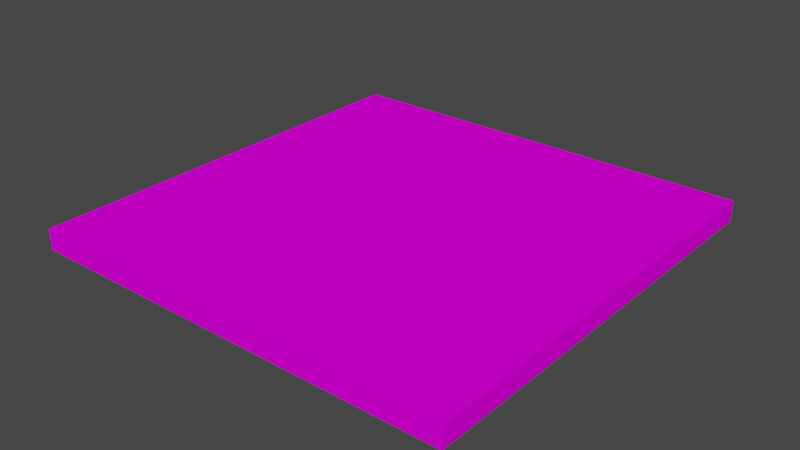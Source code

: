 # Source: edit_tagboard.blend  (saved by Blender 3.3.6; exported with 4.5.12 LTS)
import bpy
from mathutils import Matrix  # noqa: F401  (used for matrix-valued properties, if any)

bpy.ops.wm.read_factory_settings(use_empty=True)
scene = bpy.context.scene
scene.name = 'Scene'

# ---- collections
col_collection = bpy.data.collections.new('Collection'); scene.collection.children.link(col_collection)

# ---- images (referenced by path relative to the original .blend; pixels are not part of the script)
import os
ASSET_DIR = os.environ.get("B2B_ASSET_DIR", "")  # directory of the original .blend (textures are referenced by path, not embedded)
HERE = os.path.dirname(os.path.abspath(__file__))  # packed textures are extracted next to this script under _unpacked/

def load_image(name, relpath, width, height, colorspace="sRGB"):
    """Load a texture the original file referenced (path relative to the .blend, or extracted next to this script)."""
    p = next((c for c in (os.path.join(HERE, relpath), os.path.join(ASSET_DIR, relpath)) if relpath and os.path.exists(c)), "")
    if p:
        img = bpy.data.images.load(p, check_existing=True)
        img.name = name
    else:  # same state as the original file: an image datablock whose file is absent (Cycles renders it pink)
        img = bpy.data.images.new(name, width, height)
        img.source = "FILE"
        img.filepath = "//" + (relpath or name)
    img.colorspace_settings.name = colorspace
    return img
img_apriltag_board_png = load_image('apriltag_board.png', 'apriltag_board.png', 1024, 1024, 'sRGB')

# ---- materials (node trees are filled in below, after node groups)
mat_tagboard = bpy.data.materials.new('tagboard')
mat_tagboard.use_transparent_shadow = False
mat_tagboard.roughness = 1.0

# ---- material node trees
mat_tagboard.use_nodes = True; mat_tagboard.node_tree.nodes.clear()
_N = mat_tagboard.node_tree.nodes; _L = mat_tagboard.node_tree.links
n0 = _N.new('ShaderNodeBsdfPrincipled'); n0.name = 'Principled BSDF'; n0.location = (1200, 0)
n0.distribution = 'GGX'
n0.subsurface_method = 'RANDOM_WALK_SKIN'
n0.inputs[2].default_value = 1.0
n0.inputs[3].default_value = 1.45
n0.inputs[13].default_value = 0.0
n0.inputs[27].default_value = (0.0, 0.0, 0.0, 1.0)
n0.inputs[28].default_value = 1.0
n1 = _N.new('ShaderNodeOutputMaterial'); n1.name = 'Material Output'; n1.location = (1500, 0)
n2 = _N.new('ShaderNodeTexImage'); n2.name = 'Image Texture'; n2.location = (910, -20)
n2.image = img_apriltag_board_png
_L.new(n0.outputs[0], n1.inputs[0])
_L.new(n2.outputs[0], n0.inputs[0])
n1.is_active_output = True

# ---- world
world_world = bpy.data.worlds.new('World'); scene.world = world_world
world_world.use_nodes = True; world_world.node_tree.nodes.clear()
_N = world_world.node_tree.nodes; _L = world_world.node_tree.links
n0 = _N.new('ShaderNodeOutputWorld'); n0.name = 'World Output'; n0.location = (300, 300)
n1 = _N.new('ShaderNodeBackground'); n1.name = 'Background'; n1.location = (10, 300)
n1.inputs[0].default_value = (0.05088, 0.05088, 0.05088, 1.0)
_L.new(n1.outputs[0], n0.inputs[0])
n0.is_active_output = True
world_world.color = (0.05088, 0.05088, 0.05088)
world_world.use_sun_shadow = False
world_world.sun_shadow_jitter_overblur = 0.0

# ---- meshes
me_obj_0 = bpy.data.meshes.new('obj_0')
me_obj_0.from_pydata([(11.0, 1.0, 10.5), (11.0, -2e-06, 10.5), (11.0, 2e-06, -10.5), (11.0, 1.0, -10.5), (-10.0, 1.0, -10.5), (-10.0, 1.0, 10.5), (-10.0, 2e-06, -10.5), (-10.0, -2e-06, 10.5)], [], [(0, 1, 2), (0, 2, 3), (4, 6, 7), (4, 7, 5), (3, 2, 6), (3, 6, 4), (1, 7, 6), (1, 6, 2), (5, 7, 1), (5, 1, 0), (3, 4, 5, 0)])
_uv = me_obj_0.uv_layers.new(name='UVMap')
_uv.uv.foreach_set('vector', [0.0, 0.0, 0.0, 0.0, 0.0, 0.0, 0.0, 0.0, 0.0, 0.0, 0.0, 0.0, 0.0, 0.0, 0.0, 0.0, 0.0, 0.0, 0.0, 0.0, 0.0, 0.0, 0.0, 0.0, 0.0, 0.0, 0.0, 0.0, 0.0, 0.0, 0.0, 0.0, 0.0, 0.0, 0.0, 0.0, 0.0, 0.0, 0.0, 0.0, 0.0, 0.0, 0.0, 0.0, 0.0, 0.0, 0.0, 0.0, 0.0, 0.0, 0.0, 0.0, 0.0, 0.0, 0.0, 0.0, 0.0, 0.0, 0.0, 0.0, 0.9982, 0.001823, 0.9982, 0.9988, 0.001205, 0.9988, 0.001251, 0.001847])
me_obj_0.materials.append(mat_tagboard)
me_obj_0.update()
me_obj_0.normals_split_custom_set([tuple(v) for v in zip(*[iter([1.0, 0.0, 0.0, 1.0, 0.0, 0.0, 1.0, 0.0, 0.0, 1.0, 0.0, 0.0, 1.0, 0.0, 0.0, 1.0, 0.0, 0.0, -1.0, 0.0, 0.0, -1.0, 0.0, 0.0, -1.0, 0.0, 0.0, -1.0, 0.0, 0.0, -1.0, 0.0, 0.0, -1.0, 0.0, 0.0, 0.0, 0.0, -1.0, 0.0, 0.0, -1.0, 0.0, 0.0, -1.0, 0.0, 0.0, -1.0, 0.0, 0.0, -1.0, 0.0, 0.0, -1.0, 0.0, -1.0, -1.905e-07, 0.0, -1.0, -1.905e-07, 0.0, -1.0, -1.905e-07, 0.0, -1.0, -1.905e-07, 0.0, -1.0, -1.905e-07, 0.0, -1.0, -1.905e-07, 0.0, 0.0, 1.0, 0.0, 0.0, 1.0, 0.0, 0.0, 1.0, 0.0, 0.0, 1.0, 0.0, 0.0, 1.0, 0.0, 0.0, 1.0, 0.0, 1.0, 1.903e-07, 0.0, 1.0, 1.903e-07, 0.0, 1.0, 1.903e-07, 0.0, 1.0, 1.903e-07])] * 3)])

# ---- objects
ob_obj_0 = bpy.data.objects.new('obj_0', me_obj_0)

# ---- transforms, parenting, visibility, modifiers, constraints
ob_obj_0.location = (0.0, 0.0, 0.0)
ob_obj_0.rotation_euler = (1.571, -0.0, 0.0)
ob_obj_0.scale = (0.01, 0.01, 0.01)

# ---- collection membership
col_collection.objects.link(ob_obj_0)

# ---- scene / render settings (as saved in the file)
scene.frame_start = 1; scene.frame_end = 250; scene.frame_set(2)
scene.render.engine = 'BLENDER_EEVEE_NEXT'
scene.cycles.sampling_pattern = 'TABULATED_SOBOL'
scene.cycles.use_light_tree = False
scene.view_settings.view_transform = 'Filmic'
bpy.context.view_layer.update()

# ---- added for rendering (the .blend has no active camera and no usable light): camera, sun
cam_auto = bpy.data.cameras.new('AutoCamera')
cam_auto.lens = 50.0
cam_auto.sensor_width = 36.0
cam_auto.clip_end = 1000.0
ob_auto_camera = bpy.data.objects.new('AutoCamera', cam_auto)
scene.collection.objects.link(ob_auto_camera)
ob_auto_camera.location = (0.279933, -0.32992, 0.224947)
ob_auto_camera.rotation_euler = (1.09748, -7.21219e-08, 0.694738)
scene.camera = ob_auto_camera
light_auto_sun = bpy.data.lights.new('AutoSun', 'SUN')
light_auto_sun.energy = 3.0
light_auto_sun.angle = 0.0523599
ob_auto_sun = bpy.data.objects.new('AutoSun', light_auto_sun)
scene.collection.objects.link(ob_auto_sun)
ob_auto_sun.rotation_euler = (0.872665, 0.174533, 0.523599)
bpy.context.view_layer.update()
